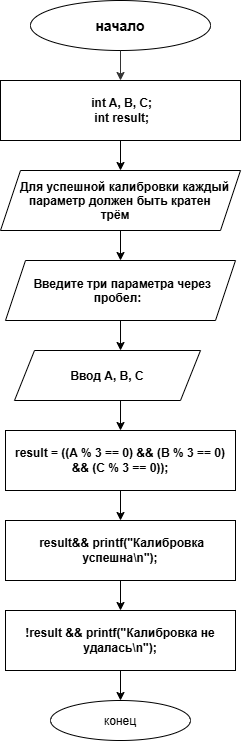

The diagram above was exported from draw.io. Its source (the exported page's mxGraphModel, read from the mxfile embedded in the PNG):
<mxGraphModel dx="715" dy="400" grid="1" gridSize="10" guides="1" tooltips="1" connect="1" arrows="1" fold="1" page="1" pageScale="1" pageWidth="827" pageHeight="1169" background="light-dark(#ffffff, #121212)" math="0" shadow="0">
  <root>
    <mxCell id="0" />
    <mxCell id="1" parent="0" />
    <mxCell id="kmpde-LNMIG0-bCmNrYs-1" parent="1" style="ellipse;whiteSpace=wrap;html=1;shapeInside=1;fillColor=light-dark(#FFFFFF,#FFFFFF);fontFamily=Helvetica;fontSize=12;fontColor=light-dark(default, #0b0909);fontStyle=0;align=center;verticalAlign=middle;" value="&lt;h3&gt;начало&lt;/h3&gt;" vertex="1">
      <mxGeometry height="50" width="180" x="310" y="50" as="geometry" />
    </mxCell>
    <mxCell id="kmpde-LNMIG0-bCmNrYs-5" edge="1" parent="1" source="kmpde-LNMIG0-bCmNrYs-1" style="endArrow=classic;html=1;rounded=0;defaultLabelBackgroundColor=page;strokeColor=light-dark(#333333,#000000);exitX=0.5;exitY=1;exitDx=0;exitDy=0;" value="">
      <mxGeometry height="50" relative="1" width="50" as="geometry">
        <mxPoint x="410" y="330" as="sourcePoint" />
        <mxPoint x="400" y="130" as="targetPoint" />
      </mxGeometry>
    </mxCell>
    <mxCell id="mbAcBz5CXY2ghk48tPLs-1" parent="1" style="rounded=0;whiteSpace=wrap;html=1;" value="&lt;div&gt;&lt;b&gt;&amp;nbsp;int A, B, C;&lt;/b&gt;&lt;/div&gt;&lt;div&gt;&lt;b&gt;&amp;nbsp;int result;&lt;/b&gt;&lt;/div&gt;" vertex="1">
      <mxGeometry height="60" width="240" x="280" y="130" as="geometry" />
    </mxCell>
    <mxCell id="mbAcBz5CXY2ghk48tPLs-2" edge="1" parent="1" source="mbAcBz5CXY2ghk48tPLs-1" style="endArrow=classic;html=1;rounded=0;defaultLabelBackgroundColor=page;exitX=0.5;exitY=1;exitDx=0;exitDy=0;" value="">
      <mxGeometry height="50" relative="1" width="50" as="geometry">
        <mxPoint x="390" y="330" as="sourcePoint" />
        <mxPoint x="400" y="220" as="targetPoint" />
      </mxGeometry>
    </mxCell>
    <mxCell id="mbAcBz5CXY2ghk48tPLs-3" parent="1" style="shape=parallelogram;perimeter=parallelogramPerimeter;whiteSpace=wrap;html=1;shapeInside=1;fixedSize=1;" value="&lt;b&gt;Для успешной калибровки каждый параметр должен быть кратен трём&lt;/b&gt;" vertex="1">
      <mxGeometry height="60" width="240" x="280" y="220" as="geometry" />
    </mxCell>
    <mxCell id="mbAcBz5CXY2ghk48tPLs-4" edge="1" parent="1" source="mbAcBz5CXY2ghk48tPLs-3" style="endArrow=classic;html=1;rounded=0;defaultLabelBackgroundColor=page;exitX=0.5;exitY=1;exitDx=0;exitDy=0;" value="">
      <mxGeometry height="50" relative="1" width="50" as="geometry">
        <mxPoint x="390" y="330" as="sourcePoint" />
        <mxPoint x="400" y="310" as="targetPoint" />
      </mxGeometry>
    </mxCell>
    <mxCell id="mbAcBz5CXY2ghk48tPLs-5" parent="1" style="shape=parallelogram;perimeter=parallelogramPerimeter;whiteSpace=wrap;html=1;shapeInside=1;fixedSize=1;" value="&lt;b&gt;Введите три параметра через пробел:&lt;/b&gt;" vertex="1">
      <mxGeometry height="60" width="230" x="285" y="310" as="geometry" />
    </mxCell>
    <mxCell id="mbAcBz5CXY2ghk48tPLs-6" edge="1" parent="1" source="mbAcBz5CXY2ghk48tPLs-5" style="endArrow=classic;html=1;rounded=0;defaultLabelBackgroundColor=page;exitX=0.5;exitY=1;exitDx=0;exitDy=0;entryX=0.57;entryY=0;entryDx=0;entryDy=0;entryPerimeter=0;" target="mbAcBz5CXY2ghk48tPLs-7" value="">
      <mxGeometry height="50" relative="1" width="50" as="geometry">
        <mxPoint x="400" y="380" as="sourcePoint" />
        <mxPoint x="398.11" y="400" as="targetPoint" />
      </mxGeometry>
    </mxCell>
    <mxCell id="mbAcBz5CXY2ghk48tPLs-7" parent="1" style="shape=parallelogram;perimeter=parallelogramPerimeter;whiteSpace=wrap;html=1;shapeInside=1;fixedSize=1;" value="&lt;b&gt;Ввод A, B, C&lt;/b&gt;" vertex="1">
      <mxGeometry height="50" width="186" x="294" y="400" as="geometry" />
    </mxCell>
    <mxCell id="mbAcBz5CXY2ghk48tPLs-8" edge="1" parent="1" source="mbAcBz5CXY2ghk48tPLs-7" style="endArrow=classic;html=1;rounded=0;defaultLabelBackgroundColor=page;exitX=0.57;exitY=1;exitDx=0;exitDy=0;exitPerimeter=0;" value="">
      <mxGeometry height="50" relative="1" width="50" as="geometry">
        <mxPoint x="390" y="330" as="sourcePoint" />
        <mxPoint x="400" y="480" as="targetPoint" />
      </mxGeometry>
    </mxCell>
    <mxCell id="mbAcBz5CXY2ghk48tPLs-9" parent="1" style="rounded=0;whiteSpace=wrap;html=1;" value="&lt;b&gt;result = ((A % 3 == 0) &amp;amp;&amp;amp; (B % 3 == 0) &amp;amp;&amp;amp; (C % 3 == 0));&lt;/b&gt;" vertex="1">
      <mxGeometry height="60" width="230" x="285" y="480" as="geometry" />
    </mxCell>
    <mxCell id="mbAcBz5CXY2ghk48tPLs-10" edge="1" parent="1" source="mbAcBz5CXY2ghk48tPLs-9" style="endArrow=classic;html=1;rounded=0;defaultLabelBackgroundColor=page;exitX=0.5;exitY=1;exitDx=0;exitDy=0;" value="">
      <mxGeometry height="50" relative="1" width="50" as="geometry">
        <mxPoint x="440" y="430" as="sourcePoint" />
        <mxPoint x="400" y="570" as="targetPoint" />
      </mxGeometry>
    </mxCell>
    <mxCell id="mbAcBz5CXY2ghk48tPLs-11" parent="1" style="rounded=0;whiteSpace=wrap;html=1;" value="&lt;b&gt;&amp;nbsp;result&amp;amp;&amp;amp; printf(&quot;Калибровка успешна\n&quot;);&lt;/b&gt;" vertex="1">
      <mxGeometry height="60" width="230" x="285" y="570" as="geometry" />
    </mxCell>
    <mxCell id="mbAcBz5CXY2ghk48tPLs-12" edge="1" parent="1" source="mbAcBz5CXY2ghk48tPLs-11" style="endArrow=classic;html=1;rounded=0;defaultLabelBackgroundColor=page;exitX=0.5;exitY=1;exitDx=0;exitDy=0;" value="">
      <mxGeometry height="50" relative="1" width="50" as="geometry">
        <mxPoint x="440" y="430" as="sourcePoint" />
        <mxPoint x="400" y="660" as="targetPoint" />
      </mxGeometry>
    </mxCell>
    <mxCell id="mbAcBz5CXY2ghk48tPLs-13" parent="1" style="rounded=0;whiteSpace=wrap;html=1;" value="&lt;b&gt;!result &amp;amp;&amp;amp; printf(&quot;Калибровка не удалась\n&quot;);&lt;/b&gt;" vertex="1">
      <mxGeometry height="60" width="230" x="285" y="660" as="geometry" />
    </mxCell>
    <mxCell id="mbAcBz5CXY2ghk48tPLs-14" edge="1" parent="1" source="mbAcBz5CXY2ghk48tPLs-13" style="endArrow=classic;html=1;rounded=0;defaultLabelBackgroundColor=page;exitX=0.5;exitY=1;exitDx=0;exitDy=0;" value="">
      <mxGeometry height="50" relative="1" width="50" as="geometry">
        <mxPoint x="364" y="790" as="sourcePoint" />
        <mxPoint x="400" y="750" as="targetPoint" />
      </mxGeometry>
    </mxCell>
    <mxCell id="mbAcBz5CXY2ghk48tPLs-15" parent="1" style="ellipse;whiteSpace=wrap;html=1;shapeInside=1;" value="конец" vertex="1">
      <mxGeometry height="40" width="140" x="330" y="750" as="geometry" />
    </mxCell>
  </root>
</mxGraphModel>